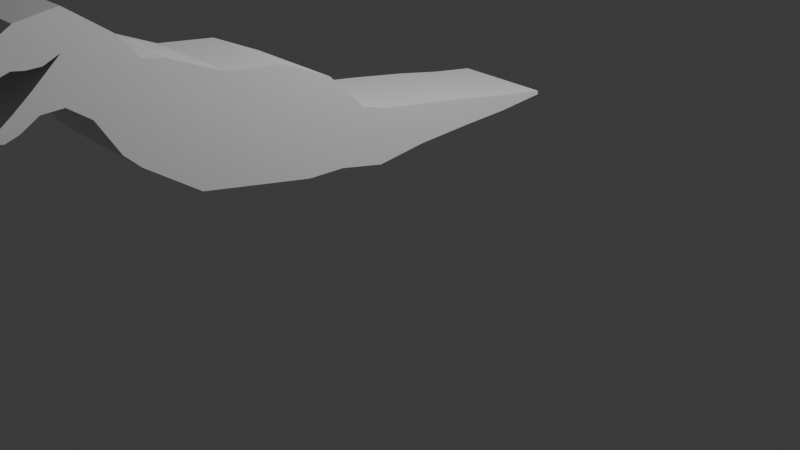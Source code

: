 # Source: section03_-_low_poly_dinosaur_-_42-dinosaur-body.blend  (saved by Blender 4.0.36; exported with 4.5.12 LTS)
import bpy
from mathutils import Matrix  # noqa: F401  (used for matrix-valued properties, if any)

bpy.ops.wm.read_factory_settings(use_empty=True)
scene = bpy.context.scene
scene.name = 'Scene'

# ---- collections
col_collection = bpy.data.collections.new('Collection'); scene.collection.children.link(col_collection)

# ---- world
world_world = bpy.data.worlds.new('World'); scene.world = world_world
world_world.use_nodes = True; world_world.node_tree.nodes.clear()
_N = world_world.node_tree.nodes; _L = world_world.node_tree.links
n0 = _N.new('ShaderNodeOutputWorld'); n0.name = 'World Output'; n0.location = (300, 300)
n1 = _N.new('ShaderNodeBackground'); n1.name = 'Background'; n1.location = (10, 300)
n1.inputs[0].default_value = (0.05088, 0.05088, 0.05088, 1.0)
_L.new(n1.outputs[0], n0.inputs[0])
n0.is_active_output = True
world_world.color = (0.05088, 0.05088, 0.05088)
world_world.use_sun_shadow = False
world_world.sun_shadow_jitter_overblur = 0.0

# ---- cameras
cam_camera = bpy.data.cameras.new('Camera')
cam_camera.clip_end = 100.0
cam_camera.ortho_scale = 7.314

# ---- lights
light_light = bpy.data.lights.new('Light', 'POINT')
light_light.transmission_factor = 0.0
light_light.use_soft_falloff = False
light_light.energy = 1000.0
light_light.shadow_soft_size = 0.1
light_light.shadow_maximum_resolution = 0.006
light_light.use_absolute_resolution = True

# ---- meshes
me_plane = bpy.data.meshes.new('Plane')
me_plane.from_pydata([(0.0, -0.06438, -0.4424), (0.0, 0.238, 0.4802), (0.0, 1.009, -0.6598), (0.0, 1.265, 0.1967), (0.0, 0.4725, -0.5511), (0.0, 0.7891, 0.4141), (0.0, 1.378, -0.6732), (0.0, 1.625, -0.1621), (0.0, 1.834, -0.772), (0.0, 1.925, -0.2532), (0.0, 2.362, -0.7112), (0.0, 2.385, -0.3216), (0.0, 2.973, -0.6862), (0.0, 2.997, -0.4226), (0.0, 3.474, -0.6738), (0.0, 3.498, -0.5186), (0.0, 4.006, -0.6338), (0.0, 4.003, -0.5964), (0.0, -0.573, -0.08691), (0.0, -0.2761, 0.699), (0.0, -0.7207, 0.05528), (0.0, -0.4839, 0.7427), (0.0, -0.9176, 0.3834), (0.0, -0.6808, 0.9724), (0.0, -1.114, 0.5256), (0.0, -1.053, 1.235), (0.0, -1.306, 0.5202), (0.0, -1.403, 1.18), (0.0, -1.47, 0.4217), (0.0, -1.567, 1.082), (0.0, -1.585, 0.3834), (0.0, -1.764, 1.054), (0.0, -1.705, 0.4108), (0.0, -1.905, 0.8917), (0.0, 0.08683, 0.0189), (0.0, 1.137, -0.2315), (0.0, 0.6308, -0.06852), (0.0, 1.502, -0.4176), (0.0, 1.88, -0.5126), (0.0, 2.373, -0.5164), (0.0, 2.985, -0.5544), (0.0, 3.486, -0.5962), (0.0, 4.005, -0.6151), (0.0, -0.4245, 0.306), (0.0, -0.6023, 0.399), (0.0, -0.7992, 0.6779), (0.0, -1.09, 0.9169), (0.0, -1.363, 0.8517), (0.0, -1.528, 0.8495), (0.0, -1.69, 0.777), (0.0, -1.892, 0.7649), (0.0, -1.613, 0.4876), (0.0, -1.491, 0.5776), (0.0, -1.337, 0.7014), (0.0, -1.228, 1.208), (0.0, -1.234, 0.8532), (0.0, -1.016, 0.4545), (0.0, -0.8667, 1.104), (0.0, -0.9444, 0.7974), (0.0, -1.388, 0.4709), (0.0, -1.485, 1.131), (0.0, -1.462, 0.8689), (0.0, -1.414, 0.6395), (0.4922, 0.4725, -0.5511), (0.4922, -0.06438, -0.4424), (0.4922, 0.08683, 0.0189), (0.4922, 0.238, 0.4802), (0.4922, 0.7891, 0.4141), (0.4922, 1.265, 0.1967), (0.4922, 1.137, -0.2315), (0.4922, 1.009, -0.6598), (0.4922, 0.6308, -0.06852), (0.4922, 1.502, -0.4176), (0.4922, 1.378, -0.6732), (0.4922, 1.625, -0.1621), (0.4922, 1.88, -0.5126), (0.4922, 1.834, -0.772), (0.4922, 1.925, -0.2532), (0.4922, 2.373, -0.5164), (0.4922, 2.362, -0.7112), (0.4922, 2.385, -0.3216), (0.4922, 2.985, -0.5544), (0.4922, 2.973, -0.6862), (0.4922, 2.997, -0.4226), (0.4922, 3.486, -0.5962), (0.4922, 3.474, -0.6738), (0.4922, 3.498, -0.5186), (0.4922, 4.005, -0.6151), (0.4922, 4.006, -0.6338), (0.4922, 4.003, -0.5964), (0.4922, -0.4245, 0.306), (0.4922, -0.2761, 0.699), (0.4922, -0.573, -0.08691), (0.4922, -0.6023, 0.399), (0.4922, -0.4839, 0.7427), (0.4922, -0.7207, 0.05528), (0.4922, -0.7992, 0.6779), (0.4922, -0.6808, 0.9724), (0.4922, -0.9176, 0.3834), (0.4922, -1.09, 0.9169), (0.4922, -1.053, 1.235), (0.4922, -1.016, 0.4545), (0.4922, -1.114, 0.5256), (0.4922, -0.8667, 1.104), (0.4922, -1.363, 0.8517), (0.4922, -1.403, 1.18), (0.4922, -1.306, 0.5202), (0.4922, -1.228, 1.208), (0.4922, -1.528, 0.8495), (0.4922, -1.567, 1.082), (0.4922, -1.388, 0.4709), (0.4922, -1.47, 0.4217), (0.4922, -1.485, 1.131), (0.4922, -1.69, 0.777), (0.4922, -1.764, 1.054), (0.4922, -1.585, 0.3834), (0.4922, -1.892, 0.7649), (0.4922, -1.905, 0.8917), (0.4922, -1.705, 0.4108), (0.4922, -1.462, 0.8689), (0.4922, -1.234, 0.8532), (0.4922, -0.9444, 0.7974), (0.4922, -1.613, 0.4876), (0.4922, -1.491, 0.5776), (0.4922, -1.337, 0.7014), (0.4922, -1.414, 0.6395)], [], [(36, 5, 3, 35), (34, 1, 5, 36), (35, 3, 7, 37), (37, 7, 9, 38), (38, 9, 11, 39), (39, 11, 13, 40), (40, 13, 15, 41), (41, 15, 17, 42), (34, 0, 18, 43), (43, 18, 20, 44), (44, 20, 22, 45), (58, 56, 24, 46), (75, 78, 80, 77), (72, 75, 77, 74), (69, 72, 74, 68), (65, 71, 67, 66), (31, 49, 50, 33), (29, 48, 49, 31), (60, 61, 48, 29), (54, 55, 47, 27), (57, 58, 46, 25), (21, 44, 45, 23), (19, 43, 44, 21), (1, 34, 43, 19), (14, 41, 42, 16), (12, 40, 41, 14), (10, 39, 40, 12), (8, 38, 39, 10), (6, 37, 38, 8), (2, 35, 37, 6), (0, 34, 36, 4), (4, 36, 35, 2), (25, 46, 55, 54), (62, 53, 26, 59), (51, 52, 28, 30), (32, 51, 30), (53, 46, 24, 26), (23, 45, 58, 57), (45, 22, 56, 58), (52, 62, 59, 28), (27, 47, 61, 60), (71, 69, 68, 67), (78, 81, 83, 80), (81, 84, 86, 83), (84, 87, 89, 86), (65, 90, 92, 64), (90, 93, 95, 92), (93, 96, 98, 95), (121, 99, 102, 101), (114, 117, 116, 113), (109, 114, 113, 108), (112, 109, 108, 119), (107, 105, 104, 120), (103, 100, 99, 121), (94, 97, 96, 93), (91, 94, 93, 90), (66, 91, 90, 65), (85, 88, 87, 84), (82, 85, 84, 81), (79, 82, 81, 78), (76, 79, 78, 75), (73, 76, 75, 72), (70, 73, 72, 69), (64, 63, 71, 65), (63, 70, 69, 71), (100, 107, 120, 99), (125, 110, 106, 124), (122, 115, 111, 123), (118, 115, 122), (124, 106, 102, 99), (97, 103, 121, 96), (96, 121, 101, 98), (123, 111, 110, 125), (105, 112, 119, 104), (23, 97, 94, 21), (51, 122, 123, 52), (3, 68, 74, 7), (32, 118, 122, 51), (56, 101, 102, 24), (6, 73, 70, 2), (53, 124, 99, 46), (57, 103, 97, 23), (27, 105, 107, 54), (7, 74, 77, 9), (46, 99, 120, 55), (24, 102, 106, 26), (8, 76, 73, 6), (54, 107, 100, 25), (22, 98, 101, 56), (49, 113, 116, 50), (9, 77, 80, 11), (25, 100, 103, 57), (48, 108, 113, 49), (59, 110, 111, 28), (10, 79, 76, 8), (61, 119, 108, 48), (60, 112, 105, 27), (55, 120, 104, 47), (11, 80, 83, 13), (28, 111, 115, 30), (12, 82, 79, 10), (26, 106, 110, 59), (31, 114, 109, 29), (29, 109, 112, 60), (50, 116, 117, 33), (13, 83, 86, 15), (47, 104, 119, 61), (30, 115, 118, 32), (14, 85, 82, 12), (62, 125, 124, 53), (33, 117, 114, 31), (42, 87, 88, 16), (15, 86, 89, 17), (16, 88, 85, 14), (0, 64, 92, 18), (4, 63, 64, 0), (19, 91, 66, 1), (5, 67, 68, 3), (18, 92, 95, 20), (21, 94, 91, 19), (2, 70, 63, 4), (17, 89, 87, 42), (1, 66, 67, 5), (20, 95, 98, 22), (52, 123, 125, 62)])
_uv = me_plane.uv_layers.new(name='UVMap')
_uv.uv.foreach_set('vector', [0.5, 0.5, 1.0, 0.5, 1.0, 1.0, 0.5, 1.0, 0.5, 0.0, 1.0, 0.0, 1.0, 0.5, 0.5, 0.5, 0.5, 1.0, 1.0, 1.0, 1.0, 1.0, 0.5, 1.0, 0.5, 1.0, 1.0, 1.0, 1.0, 1.0, 0.5, 1.0, 0.5, 1.0, 1.0, 1.0, 1.0, 1.0, 0.5, 1.0, 0.5, 1.0, 1.0, 1.0, 1.0, 1.0, 0.5, 1.0, 0.5, 1.0, 1.0, 1.0, 1.0, 1.0, 0.5, 1.0, 0.5, 1.0, 1.0, 1.0, 1.0, 1.0, 0.5, 1.0, 0.5, 0.0, 0.0, 0.0, 0.0, 0.0, 0.5, 0.0, 0.5, 0.0, 0.0, 0.0, 0.0, 0.0, 0.5, 0.0, 0.5, 0.0, 0.0, 0.0, 0.0, 0.0, 0.5, 0.0, 0.5, 0.0, 0.0, 0.0, 0.0, 0.0, 0.5, 0.0, 0.5, 1.0, 0.5, 1.0, 1.0, 1.0, 1.0, 1.0, 0.5, 1.0, 0.5, 1.0, 1.0, 1.0, 1.0, 1.0, 0.5, 1.0, 0.5, 1.0, 1.0, 1.0, 1.0, 1.0, 0.5, 0.0, 0.5, 0.5, 1.0, 0.5, 1.0, 0.0, 1.0, 0.0, 0.5, 0.0, 0.5, 0.0, 1.0, 0.0, 1.0, 0.0, 0.5, 0.0, 0.5, 0.0, 1.0, 0.0, 1.0, 0.0, 0.5, 0.0, 0.5, 0.0, 1.0, 0.0, 1.0, 0.0, 0.5, 0.0, 0.5, 0.0, 1.0, 0.0, 1.0, 0.0, 0.5, 0.0, 0.5, 0.0, 1.0, 0.0, 1.0, 0.0, 0.5, 0.0, 0.5, 0.0, 1.0, 0.0, 1.0, 0.0, 0.5, 0.0, 0.5, 0.0, 1.0, 0.0, 1.0, 0.0, 0.5, 0.0, 0.5, 0.0, 1.0, 0.0, 0.0, 1.0, 0.5, 1.0, 0.5, 1.0, 0.0, 1.0, 0.0, 1.0, 0.5, 1.0, 0.5, 1.0, 0.0, 1.0, 0.0, 1.0, 0.5, 1.0, 0.5, 1.0, 0.0, 1.0, 0.0, 1.0, 0.5, 1.0, 0.5, 1.0, 0.0, 1.0, 0.0, 1.0, 0.5, 1.0, 0.5, 1.0, 0.0, 1.0, 0.0, 1.0, 0.5, 1.0, 0.5, 1.0, 0.0, 1.0, 0.0, 0.0, 0.5, 0.0, 0.5, 0.5, 0.0, 0.5, 0.0, 0.5, 0.5, 0.5, 0.5, 1.0, 0.0, 1.0, 1.0, 0.0, 0.5, 0.0, 0.5, 0.0, 1.0, 0.0, 0.2277, 0.0, 0.2733, 0.0, 0.0, 0.0, 0.0, 0.0, 0.1323, 0.0, 0.1822, 0.0, 0.0, 0.0, 0.0, 0.0, 0.0, 0.0, 0.1323, 0.0, 0.0, 0.0, 0.2733, 0.0, 0.5, 0.0, 0.0, 0.0, 0.0, 0.0, 1.0, 0.0, 0.5, 0.0, 0.5, 0.0, 1.0, 0.0, 0.5, 0.0, 0.0, 0.0, 0.0, 0.0, 0.5, 0.0, 0.1822, 0.0, 0.2277, 0.0, 0.0, 0.0, 0.0, 0.0, 1.0, 0.0, 0.5, 0.0, 0.5, 0.0, 1.0, 0.0, 0.5, 0.5, 0.5, 1.0, 1.0, 1.0, 1.0, 0.5, 0.5, 1.0, 0.5, 1.0, 1.0, 1.0, 1.0, 1.0, 0.5, 1.0, 0.5, 1.0, 1.0, 1.0, 1.0, 1.0, 0.5, 1.0, 0.5, 1.0, 1.0, 1.0, 1.0, 1.0, 0.5, 0.0, 0.5, 0.0, 0.0, 0.0, 0.0, 0.0, 0.5, 0.0, 0.5, 0.0, 0.0, 0.0, 0.0, 0.0, 0.5, 0.0, 0.5, 0.0, 0.0, 0.0, 0.0, 0.0, 0.5, 0.0, 0.5, 0.0, 0.0, 0.0, 0.0, 0.0, 1.0, 0.0, 1.0, 0.0, 0.5, 0.0, 0.5, 0.0, 1.0, 0.0, 1.0, 0.0, 0.5, 0.0, 0.5, 0.0, 1.0, 0.0, 1.0, 0.0, 0.5, 0.0, 0.5, 0.0, 1.0, 0.0, 1.0, 0.0, 0.5, 0.0, 0.5, 0.0, 1.0, 0.0, 1.0, 0.0, 0.5, 0.0, 0.5, 0.0, 1.0, 0.0, 1.0, 0.0, 0.5, 0.0, 0.5, 0.0, 1.0, 0.0, 1.0, 0.0, 0.5, 0.0, 0.5, 0.0, 1.0, 0.0, 1.0, 0.0, 0.5, 0.0, 0.5, 0.0, 0.0, 1.0, 0.0, 1.0, 0.5, 1.0, 0.5, 1.0, 0.0, 1.0, 0.0, 1.0, 0.5, 1.0, 0.5, 1.0, 0.0, 1.0, 0.0, 1.0, 0.5, 1.0, 0.5, 1.0, 0.0, 1.0, 0.0, 1.0, 0.5, 1.0, 0.5, 1.0, 0.0, 1.0, 0.0, 1.0, 0.5, 1.0, 0.5, 1.0, 0.0, 1.0, 0.0, 1.0, 0.5, 1.0, 0.5, 1.0, 0.0, 0.0, 0.0, 0.5, 0.5, 0.5, 0.5, 0.0, 0.0, 0.5, 0.0, 1.0, 0.5, 1.0, 0.5, 0.5, 1.0, 0.0, 1.0, 0.0, 0.5, 0.0, 0.5, 0.0, 0.2277, 0.0, 0.0, 0.0, 0.0, 0.0, 0.2733, 0.0, 0.1323, 0.0, 0.0, 0.0, 0.0, 0.0, 0.1822, 0.0, 0.0, 0.0, 0.0, 0.0, 0.1323, 0.0, 0.2733, 0.0, 0.0, 0.0, 0.0, 0.0, 0.5, 0.0, 1.0, 0.0, 1.0, 0.0, 0.5, 0.0, 0.5, 0.0, 0.5, 0.0, 0.5, 0.0, 0.0, 0.0, 0.0, 0.0, 0.1822, 0.0, 0.0, 0.0, 0.0, 0.0, 0.2277, 0.0, 1.0, 0.0, 1.0, 0.0, 0.5, 0.0, 0.5, 0.0, 1.0, 0.0, 1.0, 0.0, 1.0, 0.0, 1.0, 0.0, 0.1323, 0.0, 0.1323, 0.0, 0.1822, 0.0, 0.1822, 0.0, 1.0, 1.0, 1.0, 1.0, 1.0, 1.0, 1.0, 1.0, 0.0, 0.0, 0.0, 0.0, 0.1323, 0.0, 0.1323, 0.0, 0.0, 0.0, 0.0, 0.0, 0.0, 0.0, 0.0, 0.0, 0.0, 1.0, 0.0, 1.0, 0.0, 1.0, 0.0, 1.0, 0.2733, 0.0, 0.2733, 0.0, 0.5, 0.0, 0.5, 0.0, 1.0, 0.0, 1.0, 0.0, 1.0, 0.0, 1.0, 0.0, 1.0, 0.0, 1.0, 0.0, 1.0, 0.0, 1.0, 0.0, 1.0, 1.0, 1.0, 1.0, 1.0, 1.0, 1.0, 1.0, 0.5, 0.0, 0.5, 0.0, 0.5, 0.0, 0.5, 0.0, 0.0, 0.0, 0.0, 0.0, 0.0, 0.0, 0.0, 0.0, 0.0, 1.0, 0.0, 1.0, 0.0, 1.0, 0.0, 1.0, 1.0, 0.0, 1.0, 0.0, 1.0, 0.0, 1.0, 0.0, 0.0, 0.0, 0.0, 0.0, 0.0, 0.0, 0.0, 0.0, 0.5, 0.0, 0.5, 0.0, 0.5, 0.0, 0.5, 0.0, 1.0, 1.0, 1.0, 1.0, 1.0, 1.0, 1.0, 1.0, 1.0, 0.0, 1.0, 0.0, 1.0, 0.0, 1.0, 0.0, 0.5, 0.0, 0.5, 0.0, 0.5, 0.0, 0.5, 0.0, 0.0, 0.0, 0.0, 0.0, 0.0, 0.0, 0.0, 0.0, 0.0, 1.0, 0.0, 1.0, 0.0, 1.0, 0.0, 1.0, 0.5, 0.0, 0.5, 0.0, 0.5, 0.0, 0.5, 0.0, 1.0, 0.0, 1.0, 0.0, 1.0, 0.0, 1.0, 0.0, 0.5, 0.0, 0.5, 0.0, 0.5, 0.0, 0.5, 0.0, 1.0, 1.0, 1.0, 1.0, 1.0, 1.0, 1.0, 1.0, 0.0, 0.0, 0.0, 0.0, 0.0, 0.0, 0.0, 0.0, 0.0, 1.0, 0.0, 1.0, 0.0, 1.0, 0.0, 1.0, 0.0, 0.0, 0.0, 0.0, 0.0, 0.0, 0.0, 0.0, 1.0, 0.0, 1.0, 0.0, 1.0, 0.0, 1.0, 0.0, 1.0, 0.0, 1.0, 0.0, 1.0, 0.0, 1.0, 0.0, 0.5, 0.0, 0.5, 0.0, 1.0, 0.0, 1.0, 0.0, 1.0, 1.0, 1.0, 1.0, 1.0, 1.0, 1.0, 1.0, 0.5, 0.0, 0.5, 0.0, 0.5, 0.0, 0.5, 0.0, 0.0, 0.0, 0.0, 0.0, 0.0, 0.0, 0.0, 0.0, 0.0, 1.0, 0.0, 1.0, 0.0, 1.0, 0.0, 1.0, 0.2277, 0.0, 0.2277, 0.0, 0.2733, 0.0, 0.2733, 0.0, 1.0, 0.0, 1.0, 0.0, 1.0, 0.0, 1.0, 0.0, 0.5, 1.0, 0.5, 1.0, 0.0, 1.0, 0.0, 1.0, 1.0, 1.0, 1.0, 1.0, 1.0, 1.0, 1.0, 1.0, 0.0, 1.0, 0.0, 1.0, 0.0, 1.0, 0.0, 1.0, 0.0, 0.0, 0.0, 0.0, 0.0, 0.0, 0.0, 0.0, 0.0, 0.5, 0.0, 0.5, 0.0, 0.0, 0.0, 0.0, 1.0, 0.0, 1.0, 0.0, 1.0, 0.0, 1.0, 0.0, 1.0, 0.5, 1.0, 0.5, 1.0, 1.0, 1.0, 1.0, 0.0, 0.0, 0.0, 0.0, 0.0, 0.0, 0.0, 0.0, 1.0, 0.0, 1.0, 0.0, 1.0, 0.0, 1.0, 0.0, 0.0, 1.0, 0.0, 1.0, 0.0, 0.5, 0.0, 0.5, 1.0, 1.0, 1.0, 1.0, 0.5, 1.0, 0.5, 1.0, 1.0, 0.0, 1.0, 0.0, 1.0, 0.5, 1.0, 0.5, 0.0, 0.0, 0.0, 0.0, 0.0, 0.0, 0.0, 0.0, 0.1822, 0.0, 0.1822, 0.0, 0.2277, 0.0, 0.2277, 0.0])
me_plane.update()

# ---- objects
ob_light = bpy.data.objects.new('Light', light_light)
ob_camera = bpy.data.objects.new('Camera', cam_camera)
ob_front = bpy.data.objects.new('front', None)
ob_side = bpy.data.objects.new('side', None)
ob_plane = bpy.data.objects.new('Plane', me_plane)

# ---- transforms, parenting, visibility, modifiers, constraints
ob_light.location = (4.076, 1.005, 5.904)
ob_light.rotation_euler = (0.6503, 0.05522, 1.866)
ob_light.lock_rotations_4d = False
ob_light.empty_display_type = 'ARROWS'
ob_light.color = (0.0, 0.0, 0.0, 0.0)
ob_light.lineart.crease_threshold = 0.0
ob_camera.location = (7.359, -6.926, 4.958)
ob_camera.rotation_euler = (1.109, 0.0, 0.8149)
ob_camera.lock_rotations_4d = False
ob_camera.empty_display_type = 'ARROWS'
ob_camera.color = (0.0, 0.0, 0.0, 0.0)
ob_camera.display_type = 'WIRE'
ob_camera.lineart.crease_threshold = 0.0
ob_front.location = (0.05528, 1.491, 1.357)
ob_front.rotation_euler = (1.571, -0.0, 0.0)
ob_front.scale = (1.154, 1.154, 1.154)
ob_front.empty_display_type = 'IMAGE'
ob_front.empty_display_size = 5.0
ob_front.use_empty_image_alpha = True
ob_front.color = (1.0, 1.0, 1.0, 0.2569)
ob_front.hide_select = True
ob_side.location = (-0.9952, -1.64, 1.582)
ob_side.rotation_euler = (1.571, -0.0, 4.712)
ob_side.scale = (1.436, 1.436, 1.436)
ob_side.empty_display_type = 'IMAGE'
ob_side.empty_display_size = 5.0
ob_side.use_empty_image_alpha = True
ob_side.color = (1.0, 1.0, 1.0, 0.2)
ob_side.hide_select = True
ob_plane.location = (0.0, -2.523, 1.729)
_m = ob_plane.modifiers.new('Mirror', 'MIRROR')

# ---- collection membership
col_collection.objects.link(ob_light)
col_collection.objects.link(ob_camera)
col_collection.objects.link(ob_front)
col_collection.objects.link(ob_side)
col_collection.objects.link(ob_plane)

# ---- scene / render settings (as saved in the file)
scene.camera = ob_camera
scene.frame_start = 1; scene.frame_end = 250; scene.frame_set(1)
scene.render.engine = 'BLENDER_EEVEE_NEXT'
scene.cycles.sampling_pattern = 'TABULATED_SOBOL'
bpy.context.view_layer.update()
